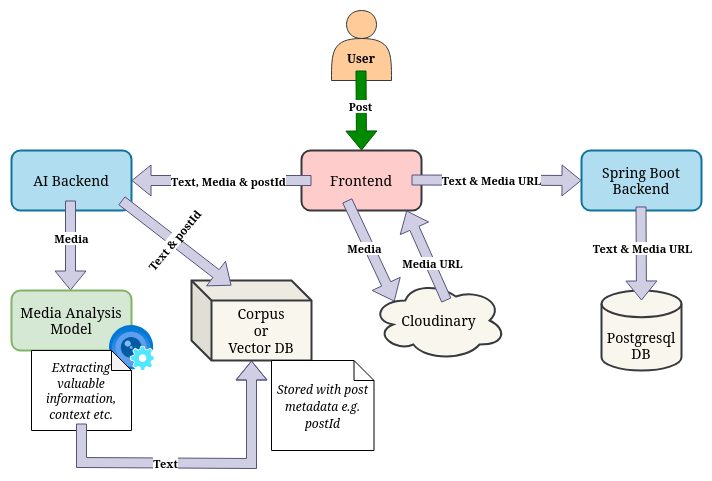

The diagram above was exported from draw.io. Its source (the exported page's mxGraphModel, read from the mxfile embedded in the PNG):
<mxGraphModel dx="1360" dy="1804" grid="1" gridSize="10" guides="1" tooltips="1" connect="1" arrows="1" fold="1" page="1" pageScale="1" pageWidth="850" pageHeight="1100" math="0" shadow="0">
  <root>
    <mxCell id="0" />
    <mxCell id="1" parent="0" />
    <mxCell id="wRf7t78pAHUNAY5AyURw-2" value="" style="shape=actor;whiteSpace=wrap;html=1;fillColor=#ffcc99;strokeColor=#36393d;" parent="1" vertex="1">
      <mxGeometry x="350" y="-10" width="60" height="70" as="geometry" />
    </mxCell>
    <mxCell id="wRf7t78pAHUNAY5AyURw-3" value="" style="shape=flexArrow;endArrow=classic;html=1;rounded=0;fillColor=#008a00;strokeColor=#005700;entryX=0.5;entryY=0;entryDx=0;entryDy=0;" parent="1" edge="1">
      <mxGeometry width="50" height="50" relative="1" as="geometry">
        <mxPoint x="379.5" y="50" as="sourcePoint" />
        <mxPoint x="380" y="130" as="targetPoint" />
        <Array as="points">
          <mxPoint x="379.5" y="50" />
        </Array>
      </mxGeometry>
    </mxCell>
    <mxCell id="J_VeKekD_CXley1lwKZs-42" value="&lt;b&gt;Post&lt;/b&gt;" style="edgeLabel;html=1;align=center;verticalAlign=middle;resizable=0;points=[];" vertex="1" connectable="0" parent="wRf7t78pAHUNAY5AyURw-3">
      <mxGeometry x="-0.1251" y="-1" relative="1" as="geometry">
        <mxPoint as="offset" />
      </mxGeometry>
    </mxCell>
    <mxCell id="wRf7t78pAHUNAY5AyURw-6" value="" style="rounded=1;whiteSpace=wrap;html=1;fillColor=#ffcccc;strokeColor=#36393d;strokeWidth=2;" parent="1" vertex="1">
      <mxGeometry x="320" y="130" width="120" height="60" as="geometry" />
    </mxCell>
    <mxCell id="wRf7t78pAHUNAY5AyURw-7" value="&lt;font style=&quot;font-size: 14px;&quot;&gt;Frontend&lt;/font&gt;" style="text;html=1;align=center;verticalAlign=middle;whiteSpace=wrap;rounded=0;" parent="1" vertex="1">
      <mxGeometry x="350" y="145" width="60" height="30" as="geometry" />
    </mxCell>
    <mxCell id="wRf7t78pAHUNAY5AyURw-8" value="" style="shape=flexArrow;endArrow=classic;html=1;rounded=0;fillColor=#d0cee2;strokeColor=#56517e;entryX=1;entryY=0.5;entryDx=0;entryDy=0;" parent="1" edge="1" target="wRf7t78pAHUNAY5AyURw-9">
      <mxGeometry width="50" height="50" relative="1" as="geometry">
        <mxPoint x="330" y="160" as="sourcePoint" />
        <mxPoint x="250" y="250" as="targetPoint" />
      </mxGeometry>
    </mxCell>
    <mxCell id="J_VeKekD_CXley1lwKZs-27" value="&lt;b&gt;Text, Media &amp;amp; postId&lt;br&gt;&lt;/b&gt;" style="edgeLabel;html=1;align=center;verticalAlign=middle;resizable=0;points=[];" vertex="1" connectable="0" parent="wRf7t78pAHUNAY5AyURw-8">
      <mxGeometry x="-0.1275" y="1" relative="1" as="geometry">
        <mxPoint x="-5" y="-1" as="offset" />
      </mxGeometry>
    </mxCell>
    <mxCell id="wRf7t78pAHUNAY5AyURw-9" value="&lt;h3&gt;&lt;font style=&quot;font-size: 14px; font-weight: normal;&quot;&gt;AI Backend&lt;/font&gt;&lt;br&gt;&lt;/h3&gt;" style="rounded=1;whiteSpace=wrap;html=1;fillColor=#b1ddf0;strokeColor=#10739e;strokeWidth=2;" parent="1" vertex="1">
      <mxGeometry x="30" y="130" width="120" height="60" as="geometry" />
    </mxCell>
    <mxCell id="J_VeKekD_CXley1lwKZs-2" value="" style="shape=flexArrow;endArrow=classic;html=1;rounded=0;fillColor=#d0cee2;strokeColor=#56517e;" edge="1" parent="1">
      <mxGeometry width="50" height="50" relative="1" as="geometry">
        <mxPoint x="89" y="180" as="sourcePoint" />
        <mxPoint x="89" y="270" as="targetPoint" />
      </mxGeometry>
    </mxCell>
    <mxCell id="J_VeKekD_CXley1lwKZs-28" value="&lt;b&gt;Media&lt;/b&gt;" style="edgeLabel;html=1;align=center;verticalAlign=middle;resizable=0;points=[];rotation=0;" vertex="1" connectable="0" parent="J_VeKekD_CXley1lwKZs-2">
      <mxGeometry x="-0.15" y="1" relative="1" as="geometry">
        <mxPoint x="-1" y="-1" as="offset" />
      </mxGeometry>
    </mxCell>
    <mxCell id="J_VeKekD_CXley1lwKZs-3" value="&lt;h3&gt;&lt;font style=&quot;font-size: 14px;&quot;&gt;&lt;span style=&quot;font-weight: normal;&quot;&gt;Media Analysis Model&lt;/span&gt;&lt;/font&gt;&lt;/h3&gt;" style="rounded=1;whiteSpace=wrap;html=1;fillColor=#d5e8d4;strokeColor=#82b366;strokeWidth=2;" vertex="1" parent="1">
      <mxGeometry x="30" y="270" width="120" height="60" as="geometry" />
    </mxCell>
    <mxCell id="J_VeKekD_CXley1lwKZs-10" value="" style="image;aspect=fixed;html=1;points=[];align=center;fontSize=12;image=img/lib/azure2/ai_machine_learning/Custom_Vision.svg;" vertex="1" parent="1">
      <mxGeometry x="127.5" y="305" width="45" height="45" as="geometry" />
    </mxCell>
    <mxCell id="J_VeKekD_CXley1lwKZs-19" value="&lt;font color=&quot;#000000&quot; data-darkreader-inline-color=&quot;&quot; style=&quot;--darkreader-inline-color: #e8e6e3; font-size: 13px;&quot;&gt;&lt;font style=&quot;font-size: 12px;&quot;&gt;&lt;i&gt;Extracting valuable information, context etc.&lt;br&gt;&lt;/i&gt;&lt;/font&gt;&lt;/font&gt;" style="shape=note;whiteSpace=wrap;html=1;backgroundOutline=1;darkOpacity=0.05;size=20;rotation=0;" vertex="1" parent="1">
      <mxGeometry x="50" y="330" width="100" height="80" as="geometry" />
    </mxCell>
    <mxCell id="J_VeKekD_CXley1lwKZs-24" value="" style="shape=flexArrow;endArrow=classic;html=1;rounded=0;fillColor=#d0cee2;strokeColor=#56517e;entryX=0.17;entryY=0.263;entryDx=0;entryDy=0;entryPerimeter=0;" edge="1" parent="1" target="J_VeKekD_CXley1lwKZs-25">
      <mxGeometry width="50" height="50" relative="1" as="geometry">
        <mxPoint x="365.62" y="180" as="sourcePoint" />
        <mxPoint x="409.995" y="276" as="targetPoint" />
      </mxGeometry>
    </mxCell>
    <mxCell id="J_VeKekD_CXley1lwKZs-26" value="&lt;b&gt;Media&lt;/b&gt;" style="edgeLabel;html=1;align=center;verticalAlign=middle;resizable=0;points=[];" vertex="1" connectable="0" parent="J_VeKekD_CXley1lwKZs-24">
      <mxGeometry x="-0.0286" y="-1" relative="1" as="geometry">
        <mxPoint x="-5" y="-2" as="offset" />
      </mxGeometry>
    </mxCell>
    <mxCell id="J_VeKekD_CXley1lwKZs-25" value="&lt;h3&gt;&lt;font style=&quot;font-size: 14px;&quot;&gt;&lt;span style=&quot;font-weight: normal;&quot;&gt;Cloudinary&lt;/span&gt;&lt;/font&gt;&lt;/h3&gt;" style="ellipse;shape=cloud;whiteSpace=wrap;html=1;fillColor=#f9f7ed;strokeColor=#36393d;strokeWidth=2;" vertex="1" parent="1">
      <mxGeometry x="390" y="260" width="135" height="80" as="geometry" />
    </mxCell>
    <mxCell id="J_VeKekD_CXley1lwKZs-32" value="&lt;div style=&quot;font-size: 14px;&quot;&gt;&lt;font style=&quot;font-size: 14px;&quot;&gt;Corpus&lt;/font&gt;&lt;/div&gt;&lt;div style=&quot;font-size: 14px;&quot;&gt;&lt;font style=&quot;font-size: 14px;&quot;&gt;or&lt;/font&gt;&lt;/div&gt;&lt;div style=&quot;font-size: 14px;&quot;&gt;&lt;font style=&quot;font-size: 14px;&quot;&gt;&lt;font style=&quot;font-size: 14px;&quot;&gt;Vector DB&lt;/font&gt;&lt;br&gt;&lt;/font&gt;&lt;/div&gt;" style="shape=cube;whiteSpace=wrap;html=1;boundedLbl=1;backgroundOutline=1;darkOpacity=0.05;darkOpacity2=0.1;fillColor=#f9f7ed;strokeColor=#36393d;strokeWidth=2;" vertex="1" parent="1">
      <mxGeometry x="210" y="260" width="120" height="80" as="geometry" />
    </mxCell>
    <mxCell id="J_VeKekD_CXley1lwKZs-33" value="" style="shape=flexArrow;endArrow=classic;html=1;rounded=0;entryX=0.333;entryY=0.063;entryDx=0;entryDy=0;entryPerimeter=0;fillColor=#d0cee2;strokeColor=#56517e;exitX=0.917;exitY=0.833;exitDx=0;exitDy=0;exitPerimeter=0;" edge="1" parent="1" source="wRf7t78pAHUNAY5AyURw-9" target="J_VeKekD_CXley1lwKZs-32">
      <mxGeometry width="50" height="50" relative="1" as="geometry">
        <mxPoint x="310" y="330" as="sourcePoint" />
        <mxPoint x="350" y="360" as="targetPoint" />
      </mxGeometry>
    </mxCell>
    <mxCell id="J_VeKekD_CXley1lwKZs-34" value="&lt;b&gt;Text &amp;amp; postId&lt;br&gt;&lt;/b&gt;" style="edgeLabel;html=1;align=center;verticalAlign=middle;resizable=0;points=[];rotation=-50;" vertex="1" connectable="0" parent="J_VeKekD_CXley1lwKZs-33">
      <mxGeometry x="0.6666" y="1" relative="1" as="geometry">
        <mxPoint x="-40" y="-30" as="offset" />
      </mxGeometry>
    </mxCell>
    <mxCell id="J_VeKekD_CXley1lwKZs-35" value="" style="shape=flexArrow;endArrow=classic;html=1;rounded=0;fillColor=#d0cee2;strokeColor=#56517e;" edge="1" parent="1" target="J_VeKekD_CXley1lwKZs-32">
      <mxGeometry width="50" height="50" relative="1" as="geometry">
        <mxPoint x="100" y="403" as="sourcePoint" />
        <mxPoint x="270" y="343" as="targetPoint" />
        <Array as="points">
          <mxPoint x="100" y="442" />
          <mxPoint x="270" y="443" />
        </Array>
      </mxGeometry>
    </mxCell>
    <mxCell id="J_VeKekD_CXley1lwKZs-49" value="&lt;b&gt;Text&lt;/b&gt;" style="edgeLabel;html=1;align=center;verticalAlign=middle;resizable=0;points=[];" vertex="1" connectable="0" parent="J_VeKekD_CXley1lwKZs-35">
      <mxGeometry x="-0.159" y="-1" relative="1" as="geometry">
        <mxPoint x="-8" y="-1" as="offset" />
      </mxGeometry>
    </mxCell>
    <mxCell id="J_VeKekD_CXley1lwKZs-36" value="" style="strokeWidth=2;html=1;shape=mxgraph.flowchart.database;whiteSpace=wrap;fillColor=#f9f7ed;strokeColor=#36393d;" vertex="1" parent="1">
      <mxGeometry x="620" y="270" width="80" height="80" as="geometry" />
    </mxCell>
    <mxCell id="J_VeKekD_CXley1lwKZs-37" value="&lt;font style=&quot;font-size: 14px;&quot;&gt;Spring Boot Backend&lt;br&gt;&lt;/font&gt;" style="rounded=1;whiteSpace=wrap;html=1;fillColor=#b1ddf0;strokeColor=#10739e;strokeWidth=2;" vertex="1" parent="1">
      <mxGeometry x="600" y="130" width="120" height="60" as="geometry" />
    </mxCell>
    <mxCell id="J_VeKekD_CXley1lwKZs-39" value="" style="shape=flexArrow;endArrow=classic;html=1;rounded=0;entryX=0.5;entryY=1;entryDx=0;entryDy=0;fillColor=#d0cee2;strokeColor=#56517e;" edge="1" parent="1">
      <mxGeometry width="50" height="50" relative="1" as="geometry">
        <mxPoint x="465" y="280" as="sourcePoint" />
        <mxPoint x="425" y="190" as="targetPoint" />
      </mxGeometry>
    </mxCell>
    <mxCell id="J_VeKekD_CXley1lwKZs-41" value="&lt;b&gt;Media URL&lt;br&gt;&lt;/b&gt;" style="edgeLabel;html=1;align=center;verticalAlign=middle;resizable=0;points=[];" vertex="1" connectable="0" parent="J_VeKekD_CXley1lwKZs-39">
      <mxGeometry x="-0.0795" y="-2" relative="1" as="geometry">
        <mxPoint x="2" y="4" as="offset" />
      </mxGeometry>
    </mxCell>
    <mxCell id="J_VeKekD_CXley1lwKZs-43" value="" style="shape=flexArrow;endArrow=classic;html=1;rounded=0;entryX=0;entryY=0.5;entryDx=0;entryDy=0;fillColor=#d0cee2;strokeColor=#56517e;" edge="1" parent="1" target="J_VeKekD_CXley1lwKZs-37">
      <mxGeometry width="50" height="50" relative="1" as="geometry">
        <mxPoint x="430" y="159.5" as="sourcePoint" />
        <mxPoint x="520" y="159.5" as="targetPoint" />
      </mxGeometry>
    </mxCell>
    <mxCell id="J_VeKekD_CXley1lwKZs-44" value="&lt;b&gt;Text &amp;amp; Media URL&lt;/b&gt;" style="edgeLabel;html=1;align=center;verticalAlign=middle;resizable=0;points=[];" vertex="1" connectable="0" parent="J_VeKekD_CXley1lwKZs-43">
      <mxGeometry x="-0.0166" y="-1" relative="1" as="geometry">
        <mxPoint x="-4" y="-1" as="offset" />
      </mxGeometry>
    </mxCell>
    <mxCell id="J_VeKekD_CXley1lwKZs-45" value="&lt;div style=&quot;font-size: 14px;&quot;&gt;&lt;font style=&quot;font-size: 14px;&quot;&gt;Postgresql&lt;/font&gt;&lt;/div&gt;&lt;div style=&quot;font-size: 14px;&quot;&gt;&lt;font style=&quot;font-size: 14px;&quot;&gt;&lt;font style=&quot;font-size: 14px;&quot;&gt;DB&lt;/font&gt;&lt;br&gt;&lt;/font&gt;&lt;/div&gt;" style="text;html=1;align=center;verticalAlign=middle;whiteSpace=wrap;rounded=0;" vertex="1" parent="1">
      <mxGeometry x="630" y="310" width="60" height="30" as="geometry" />
    </mxCell>
    <mxCell id="J_VeKekD_CXley1lwKZs-47" value="" style="shape=flexArrow;endArrow=classic;html=1;rounded=0;fillColor=#d0cee2;strokeColor=#56517e;" edge="1" parent="1">
      <mxGeometry width="50" height="50" relative="1" as="geometry">
        <mxPoint x="659.5" y="186" as="sourcePoint" />
        <mxPoint x="660" y="280" as="targetPoint" />
      </mxGeometry>
    </mxCell>
    <mxCell id="J_VeKekD_CXley1lwKZs-48" value="&lt;b&gt;Text &amp;amp; Media URL&lt;br&gt;&lt;/b&gt;" style="edgeLabel;html=1;align=center;verticalAlign=middle;resizable=0;points=[];movable=0;rotatable=0;deletable=0;editable=0;locked=1;connectable=0;" vertex="1" connectable="0" parent="J_VeKekD_CXley1lwKZs-47">
      <mxGeometry x="-0.1905" y="1" relative="1" as="geometry">
        <mxPoint y="4" as="offset" />
      </mxGeometry>
    </mxCell>
    <mxCell id="J_VeKekD_CXley1lwKZs-56" value="&lt;i&gt;&lt;font style=&quot;font-size: 12px;&quot;&gt;Stored with post metadata e.g. postId &lt;/font&gt;&lt;/i&gt;" style="shape=note;strokeWidth=1;fontSize=14;size=20;whiteSpace=wrap;html=1;" vertex="1" parent="1">
      <mxGeometry x="290" y="340" width="102.5" height="90" as="geometry" />
    </mxCell>
    <mxCell id="J_VeKekD_CXley1lwKZs-67" value="&lt;b&gt;User&lt;/b&gt;" style="text;html=1;align=center;verticalAlign=middle;whiteSpace=wrap;rounded=0;" vertex="1" parent="1">
      <mxGeometry x="350" y="23" width="60" height="30" as="geometry" />
    </mxCell>
  </root>
</mxGraphModel>